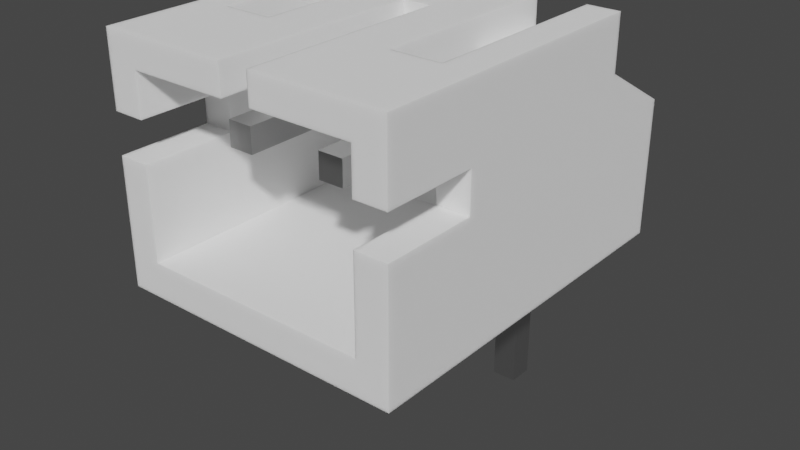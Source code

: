# Source: PH-2-RA-TH.blend  (saved by Blender 3.0.42; exported with 4.5.12 LTS)
import bpy
from mathutils import Matrix  # noqa: F401  (used for matrix-valued properties, if any)

bpy.ops.wm.read_factory_settings(use_empty=True)
scene = bpy.context.scene
scene.name = 'Scene'

# ---- collections
col_collection = bpy.data.collections.new('Collection'); scene.collection.children.link(col_collection)

# ---- materials (node trees are filled in below, after node groups)
mat_white_plastic = bpy.data.materials.new('White Plastic')
mat_white_plastic.alpha_threshold = 0.0
mat_white_plastic.diffuse_color = (1.0, 1.0, 1.0, 1.0)
mat_white_plastic.specular_color = (0.18, 0.18, 0.18)
mat_white_plastic.roughness = 0.5
mat_white_plastic.specular_intensity = 0.3
mat_metal = bpy.data.materials.new('Metal')
mat_metal.alpha_threshold = 0.0
mat_metal.diffuse_color = (0.3587, 0.3587, 0.3587, 1.0)
mat_metal.specular_color = (0.2597, 0.2597, 0.2597)
mat_metal.roughness = 0.5
mat_metal.specular_intensity = 0.1643

# ---- material node trees
mat_white_plastic.use_nodes = True; mat_white_plastic.node_tree.nodes.clear()
_N = mat_white_plastic.node_tree.nodes; _L = mat_white_plastic.node_tree.links
n0 = _N.new('ShaderNodeSubsurfaceScattering'); n0.name = 'Subsurface Scattering'; n0.location = (-30, 367)
n0.inputs[0].default_value = (1.0, 1.0, 1.0, 1.0)
n0.inputs[1].default_value = 0.1
n0.inputs[2].default_value = (1.0, 1.0, 1.0)
n1 = _N.new('ShaderNodeOutputMaterial'); n1.name = 'Material Output'; n1.location = (211, 314)
_L.new(n0.outputs[0], n1.inputs[0])
n1.is_active_output = True
mat_metal.use_nodes = True; mat_metal.node_tree.nodes.clear()
_N = mat_metal.node_tree.nodes; _L = mat_metal.node_tree.links
n0 = _N.new('ShaderNodeOutputMaterial'); n0.name = 'Material Output'; n0.location = (300, 300)
n1 = _N.new('ShaderNodeBsdfPrincipled'); n1.name = 'Principled BSDF'; n1.location = (32, 365)
n1.width = 150
n1.subsurface_method = 'BURLEY'
n1.inputs[0].default_value = (0.5906, 0.5906, 0.5906, 1.0)
n1.inputs[1].default_value = 1.0
n1.inputs[2].default_value = 0.4
n1.inputs[3].default_value = 1.45
n1.inputs[9].default_value = (1.0, 1.0, 1.0)
n1.inputs[27].default_value = (0.0, 0.0, 0.0, 1.0)
n1.inputs[28].default_value = 1.0
_L.new(n1.outputs[0], n0.inputs[0])
n0.is_active_output = True

# ---- world
world_world = bpy.data.worlds.new('World'); scene.world = world_world
world_world.use_nodes = True; world_world.node_tree.nodes.clear()
_N = world_world.node_tree.nodes; _L = world_world.node_tree.links
n0 = _N.new('ShaderNodeOutputWorld'); n0.name = 'World Output'; n0.location = (300, 300)
n1 = _N.new('ShaderNodeBackground'); n1.name = 'Background'; n1.location = (10, 300)
n1.inputs[0].default_value = (0.05088, 0.05088, 0.05088, 1.0)
_L.new(n1.outputs[0], n0.inputs[0])
n0.is_active_output = True
world_world.color = (0.05088, 0.05088, 0.05088)
world_world.use_sun_shadow = False
world_world.sun_shadow_jitter_overblur = 0.0

# ---- meshes
me_component = bpy.data.meshes.new('Component')
me_component.from_pydata([(-0.75, -5.3, 3.37), (-1.25, -5.3, 3.37), (-1.25, -5.3, 2.87), (-0.75, -5.3, 2.87), (-1.25, -2.0, 3.37), (-1.25, -2.0, 2.87), (-0.75, -2.0, 3.37), (-0.75, -2.0, 2.87), (1.25, -2.0, 2.87), (0.75, -2.0, 2.87), (2.3, -2.0, 2.57), (2.3, -2.0, 4.22), (1.25, -2.0, 3.37), (1.3, -2.0, 4.22), (0.75, -2.0, 3.37), (0.3, -2.0, 4.22), (-0.3, -2.0, 4.22), (-2.3, -2.0, 2.57), (0.3, -2.0, 4.82), (-0.3, -2.0, 4.82), (-1.3, -2.0, 4.22), (-2.3, -2.0, 4.22), (-0.3, -6.25, 4.82), (-1.3, -4.25, 4.82), (-2.95, -6.25, 4.82), (-2.3, -4.25, 4.82), (-2.95, -0.25, 4.82), (2.95, -6.25, 4.82), (1.3, -4.25, 4.82), (0.3, -6.25, 4.82), (-2.3, -0.25, 4.82), (2.3, -4.25, 4.82), (1.3, -0.25, 4.82), (-1.3, -0.25, 4.82), (2.95, -0.25, 4.82), (2.3, -0.25, 4.82), (2.3, -0.25, 4.22), (1.3, -0.25, 4.22), (-1.3, -4.25, 4.22), (-2.3, -6.25, 4.22), (-2.3, -4.25, 4.22), (-0.3, -6.25, 4.22), (1.25, -5.3, 2.87), (1.25, -5.3, 3.37), (0.3, -6.25, 4.22), (0.75, -5.3, 2.87), (0.75, -5.3, 3.37), (-2.3, -0.25, 4.22), (-2.3, -1.4, 0.7204), (-2.3, -1.4, 1.97), (-2.3, -4.35, 3.37), (-2.3, -4.35, 2.57), (-2.3, -6.25, 3.37), (-2.3, -6.25, 2.57), (-2.3, -6.25, 0.7204), (2.3, -4.25, 4.22), (2.3, -1.4, 0.7204), (2.3, -1.4, 1.97), (2.3, -4.35, 3.37), (2.3, -4.35, 2.57), (2.3, -6.25, 4.22), (2.3, -6.25, 3.37), (2.3, -6.25, 0.7204), (2.3, -6.25, 2.57), (-1.3, -0.25, 4.22), (1.3, -4.25, 4.22), (2.95, -0.25, 3.72), (2.95, 1.35, 0.02043), (2.95, 1.35, 2.797), (2.95, -4.35, 3.37), (2.95, -4.35, 2.57), (2.95, -6.25, 3.37), (2.95, -6.25, 2.57), (2.95, -6.25, 0.02043), (-2.95, -0.25, 3.72), (-1.95, -0.25, 3.72), (-1.95, -0.25, 0.02043), (-1.25, -0.25, 3.37), (-1.25, -0.25, 0.02043), (-0.75, -0.25, 0.02043), (-0.75, -0.25, 3.37), (0.75, -0.25, 0.02043), (0.75, -0.25, 3.37), (1.25, -0.25, 0.02043), (1.25, -0.25, 3.37), (1.95, -0.25, 0.02043), (1.95, -0.25, 3.72), (-2.95, -6.25, 3.37), (-2.95, 1.35, 0.02043), (-2.95, 1.35, 2.797), (-2.95, -4.35, 3.37), (-2.95, -4.35, 2.57), (-2.95, -6.25, 0.02043), (-2.95, -6.25, 2.57), (-1.95, 1.35, 0.02043), (1.95, 1.35, 0.02043), (1.95, 1.35, 2.797), (-1.95, 1.35, 2.797), (1.25, -0.25, -3.38), (1.25, 0.25, -3.38), (1.25, 0.25, 2.87), (1.25, 0.2005, 3.087), (1.25, 0.2375, 2.982), (1.25, -0.03306, 3.321), (1.25, 0.1409, 3.182), (1.25, 0.06174, 3.261), (1.25, -0.1387, 3.358), (-1.25, 0.25, 2.87), (-1.25, -0.1387, 3.358), (-1.25, -0.03306, 3.321), (-1.25, 0.06174, 3.261), (-1.25, 0.1409, 3.182), (-1.25, 0.2005, 3.087), (-1.25, 0.2375, 2.982), (-1.25, 0.25, -3.38), (-1.25, -0.25, -3.38), (0.75, -0.1387, 3.358), (0.75, -0.03306, 3.321), (0.75, 0.06174, 3.261), (0.75, 0.1409, 3.182), (0.75, 0.2005, 3.087), (0.75, 0.2375, 2.982), (0.75, 0.25, 2.87), (-0.75, -0.1387, 3.358), (-0.75, -0.03306, 3.321), (-0.75, 0.06174, 3.261), (-0.75, 0.1409, 3.182), (-0.75, 0.2005, 3.087), (-0.75, 0.2375, 2.982), (-0.75, 0.25, 2.87), (0.75, 0.25, -3.38), (0.75, -0.25, -3.38), (-0.75, -0.25, -3.38), (-0.75, 0.25, -3.38)], [], [(0, 1, 2), (0, 2, 3), (2, 4, 5), (2, 1, 4), (1, 6, 4), (0, 6, 1), (0, 7, 6), (0, 3, 7), (7, 3, 2), (7, 2, 5), (8, 9, 10), (11, 12, 10), (10, 12, 8), (12, 13, 14), (11, 13, 12), (13, 15, 14), (14, 6, 9), (9, 6, 7), (14, 16, 6), (15, 16, 14), (5, 17, 7), (4, 17, 5), (7, 17, 9), (9, 17, 10), (18, 19, 15), (15, 19, 16), (6, 20, 4), (16, 20, 6), (4, 21, 17), (20, 21, 4), (22, 23, 24), (24, 23, 25), (25, 26, 24), (27, 28, 29), (25, 30, 26), (27, 31, 28), (18, 32, 19), (19, 32, 33), (31, 34, 35), (18, 29, 28), (27, 34, 31), (28, 32, 18), (33, 23, 22), (33, 22, 19), (11, 36, 37), (11, 37, 13), (16, 38, 20), (38, 39, 40), (38, 41, 39), (16, 41, 38), (16, 22, 41), (19, 22, 16), (42, 8, 12), (43, 42, 12), (44, 18, 15), (29, 18, 44), (45, 14, 9), (45, 46, 14), (30, 21, 47), (30, 25, 21), (25, 40, 21), (17, 48, 49), (21, 50, 17), (40, 50, 21), (17, 51, 48), (50, 51, 17), (40, 39, 50), (39, 52, 50), (53, 54, 51), (51, 54, 48), (11, 35, 36), (31, 35, 11), (55, 31, 11), (56, 10, 57), (58, 11, 10), (58, 55, 11), (59, 10, 56), (59, 58, 10), (60, 55, 58), (61, 60, 58), (62, 63, 59), (62, 59, 56), (9, 42, 45), (8, 42, 9), (21, 64, 47), (20, 64, 21), (13, 65, 15), (65, 44, 15), (55, 60, 65), (65, 60, 44), (43, 12, 14), (43, 14, 46), (49, 57, 17), (57, 10, 17), (66, 67, 68), (34, 69, 66), (34, 27, 69), (69, 70, 66), (66, 70, 67), (27, 71, 69), (72, 73, 70), (70, 73, 67), (23, 20, 38), (20, 33, 64), (23, 33, 20), (65, 31, 55), (28, 31, 65), (74, 47, 75), (26, 47, 74), (76, 77, 78), (75, 77, 76), (26, 30, 47), (79, 80, 81), (77, 64, 80), (75, 64, 77), (47, 64, 75), (80, 82, 81), (83, 84, 85), (82, 37, 84), (64, 37, 80), (80, 37, 82), (84, 86, 85), (37, 86, 84), (33, 32, 64), (64, 32, 37), (37, 36, 86), (36, 66, 86), (35, 34, 36), (36, 34, 66), (87, 39, 24), (52, 39, 87), (41, 22, 39), (39, 22, 24), (88, 74, 89), (90, 26, 74), (24, 26, 90), (91, 90, 74), (91, 74, 88), (87, 24, 90), (92, 93, 91), (92, 91, 88), (32, 13, 37), (28, 65, 13), (32, 28, 13), (25, 38, 40), (25, 23, 38), (44, 60, 29), (71, 60, 61), (71, 27, 60), (60, 27, 29), (43, 46, 45), (43, 45, 42), (57, 49, 56), (56, 49, 48), (54, 93, 92), (54, 53, 93), (73, 62, 92), (92, 62, 54), (62, 72, 63), (73, 72, 62), (51, 90, 91), (50, 90, 51), (50, 87, 90), (50, 52, 87), (93, 51, 91), (53, 51, 93), (62, 48, 54), (62, 56, 48), (69, 61, 58), (69, 71, 61), (70, 58, 59), (69, 58, 70), (63, 70, 59), (72, 70, 63), (94, 76, 88), (67, 85, 95), (78, 92, 76), (79, 92, 78), (81, 92, 79), (76, 92, 88), (83, 73, 81), (85, 73, 83), (81, 73, 92), (67, 73, 85), (96, 67, 95), (68, 67, 96), (86, 68, 96), (66, 68, 86), (75, 89, 74), (75, 97, 89), (85, 96, 95), (85, 86, 96), (83, 98, 99), (100, 83, 99), (101, 100, 102), (103, 104, 105), (103, 101, 104), (103, 100, 101), (84, 103, 106), (84, 83, 100), (84, 100, 103), (107, 77, 108), (107, 108, 109), (107, 109, 110), (107, 110, 111), (107, 111, 112), (107, 112, 113), (78, 77, 107), (114, 78, 107), (115, 78, 114), (116, 82, 84), (116, 84, 106), (117, 106, 103), (117, 116, 106), (118, 103, 105), (118, 117, 103), (119, 105, 104), (119, 118, 105), (120, 104, 101), (120, 119, 104), (121, 101, 102), (121, 120, 101), (122, 102, 100), (122, 121, 102), (108, 77, 80), (108, 80, 123), (109, 123, 124), (109, 108, 123), (110, 124, 125), (110, 109, 124), (111, 125, 126), (111, 110, 125), (112, 126, 127), (112, 111, 126), (113, 127, 128), (113, 112, 127), (107, 128, 129), (107, 113, 128), (122, 82, 116), (122, 116, 117), (122, 117, 118), (122, 118, 119), (122, 119, 120), (122, 120, 121), (81, 82, 122), (130, 81, 122), (131, 81, 130), (79, 132, 133), (129, 79, 133), (127, 129, 128), (124, 126, 125), (124, 127, 126), (80, 124, 123), (80, 79, 129), (80, 129, 127), (80, 127, 124), (97, 76, 94), (75, 76, 97), (97, 94, 89), (89, 94, 88), (79, 78, 132), (132, 78, 115), (83, 81, 98), (98, 81, 131), (131, 99, 98), (130, 99, 131), (130, 100, 99), (122, 100, 130), (114, 132, 115), (114, 133, 132), (114, 129, 133), (107, 129, 114)])
me_component.polygons.foreach_set('material_index', [1, 1, 1, 1, 1, 1, 1, 1, 1, 1, 0, 0, 0, 0, 0, 0, 0, 0, 0, 0, 0, 0, 0, 0, 0, 0, 0, 0, 0, 0, 0, 0, 0, 0, 0, 0, 0, 0, 0, 0, 0, 0, 0, 0, 0, 0, 0, 0, 0, 0, 0, 0, 1, 1, 0, 0, 1, 1, 0, 0, 0, 0, 0, 0, 0, 0, 0, 0, 0, 0, 0, 0, 0, 0, 0, 0, 0, 0, 0, 0, 0, 0, 1, 1, 0, 0, 0, 0, 0, 0, 1, 1, 0, 0, 0, 0, 0, 0, 0, 0, 0, 0, 0, 0, 0, 0, 0, 0, 0, 0, 0, 0, 0, 0, 0, 0, 0, 0, 0, 0, 0, 0, 0, 0, 0, 0, 0, 0, 0, 0, 0, 0, 0, 0, 0, 0, 0, 0, 0, 0, 0, 0, 0, 0, 0, 0, 0, 0, 0, 0, 1, 1, 0, 0, 0, 0, 0, 0, 0, 0, 0, 0, 0, 0, 0, 0, 0, 0, 0, 0, 0, 0, 0, 0, 0, 0, 0, 0, 0, 0, 0, 0, 0, 0, 0, 0, 0, 0, 0, 0, 0, 0, 1, 1, 1, 1, 1, 1, 1, 1, 1, 1, 1, 1, 1, 1, 1, 1, 1, 1, 1, 1, 1, 1, 1, 1, 1, 1, 1, 1, 1, 1, 1, 1, 1, 1, 1, 1, 1, 1, 1, 1, 1, 1, 1, 1, 1, 1, 1, 1, 1, 1, 1, 1, 1, 1, 1, 1, 1, 1, 1, 1, 1, 1, 1, 1, 0, 0, 0, 0, 1, 1, 1, 1, 1, 1, 1, 1, 1, 1, 1, 1])
me_component.materials.append(mat_white_plastic)
me_component.materials.append(mat_metal)
me_component.use_remesh_fix_poles = True
me_component.use_remesh_preserve_attributes = False
me_component.update()

# ---- objects
ob_component = bpy.data.objects.new('Component', me_component)

# ---- transforms, parenting, visibility, modifiers, constraints
ob_component.location = (0.0, 0.0, 0.0)

# ---- collection membership
col_collection.objects.link(ob_component)

# ---- scene / render settings (as saved in the file)
scene.frame_start = 1; scene.frame_end = 250; scene.frame_set(1)
scene.render.engine = 'CYCLES'
scene.cycles.sampling_pattern = 'TABULATED_SOBOL'
scene.cycles.use_light_tree = False
scene.view_settings.view_transform = 'Filmic'
bpy.context.view_layer.update()

# ---- added for rendering (the .blend has no active camera and no usable light): camera, sun
cam_auto = bpy.data.cameras.new('AutoCamera')
cam_auto.lens = 50.0
cam_auto.sensor_width = 36.0
cam_auto.clip_end = 1000.0
ob_auto_camera = bpy.data.objects.new('AutoCamera', cam_auto)
scene.collection.objects.link(ob_auto_camera)
ob_auto_camera.location = (11.6963, -16.4856, 10.0775)
ob_auto_camera.rotation_euler = (1.09748, -7.21219e-08, 0.694738)
scene.camera = ob_auto_camera
light_auto_sun = bpy.data.lights.new('AutoSun', 'SUN')
light_auto_sun.energy = 3.0
light_auto_sun.angle = 0.0523599
ob_auto_sun = bpy.data.objects.new('AutoSun', light_auto_sun)
scene.collection.objects.link(ob_auto_sun)
ob_auto_sun.rotation_euler = (0.872665, 0.174533, 0.523599)
bpy.context.view_layer.update()
